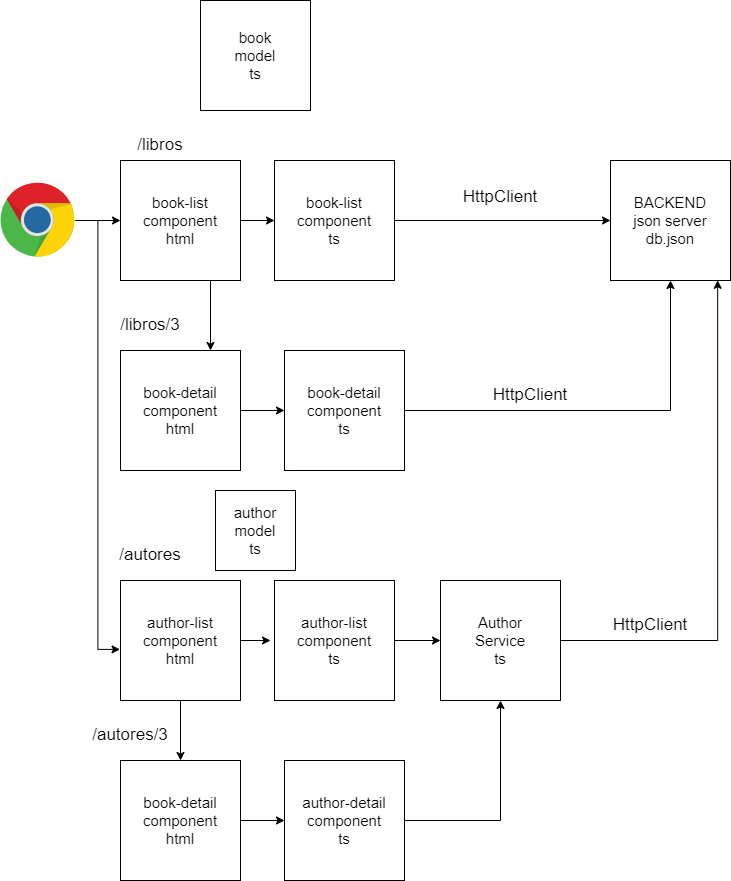

The diagram above was exported from draw.io. Its source (the exported page's mxGraphModel, read from the mxfile embedded in the PNG):
<mxGraphModel dx="1066" dy="660" grid="1" gridSize="10" guides="1" tooltips="1" connect="1" arrows="1" fold="1" page="1" pageScale="1" pageWidth="827" pageHeight="1169" math="0" shadow="0">
  <root>
    <mxCell id="0" />
    <mxCell id="1" parent="0" />
    <mxCell id="FwTyYoQYLhfRcgT4a0Wh-1" value="&lt;font style=&quot;font-size: 15px;&quot;&gt;book&lt;br&gt;model&lt;br&gt;ts&lt;/font&gt;" style="whiteSpace=wrap;html=1;aspect=fixed;" vertex="1" parent="1">
      <mxGeometry x="220" y="80" width="110" height="110" as="geometry" />
    </mxCell>
    <mxCell id="FwTyYoQYLhfRcgT4a0Wh-9" style="edgeStyle=orthogonalEdgeStyle;rounded=0;orthogonalLoop=1;jettySize=auto;html=1;exitX=1;exitY=0.5;exitDx=0;exitDy=0;entryX=0;entryY=0.5;entryDx=0;entryDy=0;" edge="1" parent="1" source="FwTyYoQYLhfRcgT4a0Wh-2" target="FwTyYoQYLhfRcgT4a0Wh-3">
      <mxGeometry relative="1" as="geometry" />
    </mxCell>
    <mxCell id="FwTyYoQYLhfRcgT4a0Wh-16" style="edgeStyle=orthogonalEdgeStyle;rounded=0;orthogonalLoop=1;jettySize=auto;html=1;exitX=0.75;exitY=1;exitDx=0;exitDy=0;entryX=0.75;entryY=0;entryDx=0;entryDy=0;" edge="1" parent="1" source="FwTyYoQYLhfRcgT4a0Wh-2" target="FwTyYoQYLhfRcgT4a0Wh-10">
      <mxGeometry relative="1" as="geometry" />
    </mxCell>
    <mxCell id="FwTyYoQYLhfRcgT4a0Wh-2" value="&lt;font style=&quot;font-size: 15px;&quot;&gt;book-list&lt;br&gt;component&lt;br&gt;html&lt;br&gt;&lt;/font&gt;" style="whiteSpace=wrap;html=1;aspect=fixed;" vertex="1" parent="1">
      <mxGeometry x="140" y="240" width="120" height="120" as="geometry" />
    </mxCell>
    <mxCell id="FwTyYoQYLhfRcgT4a0Wh-6" style="edgeStyle=orthogonalEdgeStyle;rounded=0;orthogonalLoop=1;jettySize=auto;html=1;exitX=1;exitY=0.5;exitDx=0;exitDy=0;" edge="1" parent="1" source="FwTyYoQYLhfRcgT4a0Wh-3" target="FwTyYoQYLhfRcgT4a0Wh-5">
      <mxGeometry relative="1" as="geometry" />
    </mxCell>
    <mxCell id="FwTyYoQYLhfRcgT4a0Wh-3" value="&lt;font style=&quot;font-size: 15px;&quot;&gt;book-list&lt;br&gt;component&lt;br&gt;ts&lt;br&gt;&lt;/font&gt;" style="whiteSpace=wrap;html=1;aspect=fixed;" vertex="1" parent="1">
      <mxGeometry x="294" y="240" width="120" height="120" as="geometry" />
    </mxCell>
    <mxCell id="FwTyYoQYLhfRcgT4a0Wh-8" style="edgeStyle=orthogonalEdgeStyle;rounded=0;orthogonalLoop=1;jettySize=auto;html=1;entryX=0;entryY=0.5;entryDx=0;entryDy=0;" edge="1" parent="1" source="FwTyYoQYLhfRcgT4a0Wh-4" target="FwTyYoQYLhfRcgT4a0Wh-2">
      <mxGeometry relative="1" as="geometry" />
    </mxCell>
    <mxCell id="FwTyYoQYLhfRcgT4a0Wh-4" value="" style="dashed=0;outlineConnect=0;html=1;align=center;labelPosition=center;verticalLabelPosition=bottom;verticalAlign=top;shape=mxgraph.weblogos.chrome" vertex="1" parent="1">
      <mxGeometry x="20" y="262.3" width="74.8" height="75.4" as="geometry" />
    </mxCell>
    <mxCell id="FwTyYoQYLhfRcgT4a0Wh-5" value="&lt;font style=&quot;font-size: 15px;&quot;&gt;BACKEND&lt;br&gt;json server&lt;br&gt;db.json&lt;br&gt;&lt;/font&gt;" style="whiteSpace=wrap;html=1;aspect=fixed;" vertex="1" parent="1">
      <mxGeometry x="630" y="240" width="120" height="120" as="geometry" />
    </mxCell>
    <mxCell id="FwTyYoQYLhfRcgT4a0Wh-7" value="&lt;font style=&quot;font-size: 17px;&quot;&gt;HttpClient&lt;/font&gt;" style="text;html=1;strokeColor=none;fillColor=none;align=center;verticalAlign=middle;whiteSpace=wrap;rounded=0;" vertex="1" parent="1">
      <mxGeometry x="490" y="262.3" width="60" height="30" as="geometry" />
    </mxCell>
    <mxCell id="FwTyYoQYLhfRcgT4a0Wh-17" style="edgeStyle=orthogonalEdgeStyle;rounded=0;orthogonalLoop=1;jettySize=auto;html=1;exitX=1;exitY=0.5;exitDx=0;exitDy=0;entryX=0;entryY=0.5;entryDx=0;entryDy=0;" edge="1" parent="1" source="FwTyYoQYLhfRcgT4a0Wh-10" target="FwTyYoQYLhfRcgT4a0Wh-13">
      <mxGeometry relative="1" as="geometry" />
    </mxCell>
    <mxCell id="FwTyYoQYLhfRcgT4a0Wh-10" value="&lt;font style=&quot;font-size: 15px;&quot;&gt;book-detail&lt;br&gt;component&lt;br&gt;html&lt;br&gt;&lt;/font&gt;" style="whiteSpace=wrap;html=1;aspect=fixed;" vertex="1" parent="1">
      <mxGeometry x="140" y="430" width="120" height="120" as="geometry" />
    </mxCell>
    <mxCell id="FwTyYoQYLhfRcgT4a0Wh-11" value="&lt;font style=&quot;font-size: 17px;&quot;&gt;/libros&lt;/font&gt;" style="text;html=1;strokeColor=none;fillColor=none;align=center;verticalAlign=middle;whiteSpace=wrap;rounded=0;" vertex="1" parent="1">
      <mxGeometry x="150" y="210" width="60" height="30" as="geometry" />
    </mxCell>
    <mxCell id="FwTyYoQYLhfRcgT4a0Wh-12" value="&lt;font style=&quot;font-size: 17px;&quot;&gt;/libros/3&lt;/font&gt;" style="text;html=1;strokeColor=none;fillColor=none;align=center;verticalAlign=middle;whiteSpace=wrap;rounded=0;" vertex="1" parent="1">
      <mxGeometry x="140" y="390" width="60" height="30" as="geometry" />
    </mxCell>
    <mxCell id="FwTyYoQYLhfRcgT4a0Wh-14" style="edgeStyle=orthogonalEdgeStyle;rounded=0;orthogonalLoop=1;jettySize=auto;html=1;exitX=1;exitY=0.5;exitDx=0;exitDy=0;entryX=0.5;entryY=1;entryDx=0;entryDy=0;" edge="1" parent="1" source="FwTyYoQYLhfRcgT4a0Wh-13" target="FwTyYoQYLhfRcgT4a0Wh-5">
      <mxGeometry relative="1" as="geometry" />
    </mxCell>
    <mxCell id="FwTyYoQYLhfRcgT4a0Wh-13" value="&lt;font style=&quot;font-size: 15px;&quot;&gt;book-detail&lt;br&gt;component&lt;br&gt;ts&lt;br&gt;&lt;/font&gt;" style="whiteSpace=wrap;html=1;aspect=fixed;" vertex="1" parent="1">
      <mxGeometry x="304" y="430" width="120" height="120" as="geometry" />
    </mxCell>
    <mxCell id="FwTyYoQYLhfRcgT4a0Wh-15" value="&lt;font style=&quot;font-size: 17px;&quot;&gt;HttpClient&lt;/font&gt;" style="text;html=1;strokeColor=none;fillColor=none;align=center;verticalAlign=middle;whiteSpace=wrap;rounded=0;" vertex="1" parent="1">
      <mxGeometry x="520" y="460" width="60" height="30" as="geometry" />
    </mxCell>
    <mxCell id="FwTyYoQYLhfRcgT4a0Wh-23" style="edgeStyle=orthogonalEdgeStyle;rounded=0;orthogonalLoop=1;jettySize=auto;html=1;exitX=1;exitY=0.5;exitDx=0;exitDy=0;" edge="1" parent="1" source="FwTyYoQYLhfRcgT4a0Wh-18">
      <mxGeometry relative="1" as="geometry">
        <mxPoint x="290" y="720" as="targetPoint" />
      </mxGeometry>
    </mxCell>
    <mxCell id="FwTyYoQYLhfRcgT4a0Wh-29" style="edgeStyle=orthogonalEdgeStyle;rounded=0;orthogonalLoop=1;jettySize=auto;html=1;entryX=0.5;entryY=0;entryDx=0;entryDy=0;" edge="1" parent="1" source="FwTyYoQYLhfRcgT4a0Wh-18" target="FwTyYoQYLhfRcgT4a0Wh-28">
      <mxGeometry relative="1" as="geometry" />
    </mxCell>
    <mxCell id="FwTyYoQYLhfRcgT4a0Wh-18" value="&lt;font style=&quot;font-size: 15px;&quot;&gt;author-list&lt;br&gt;component&lt;br&gt;html&lt;br&gt;&lt;/font&gt;" style="whiteSpace=wrap;html=1;aspect=fixed;" vertex="1" parent="1">
      <mxGeometry x="140" y="660" width="120" height="120" as="geometry" />
    </mxCell>
    <mxCell id="FwTyYoQYLhfRcgT4a0Wh-19" style="edgeStyle=orthogonalEdgeStyle;rounded=0;orthogonalLoop=1;jettySize=auto;html=1;entryX=-0.004;entryY=0.574;entryDx=0;entryDy=0;entryPerimeter=0;" edge="1" parent="1" source="FwTyYoQYLhfRcgT4a0Wh-4" target="FwTyYoQYLhfRcgT4a0Wh-18">
      <mxGeometry relative="1" as="geometry" />
    </mxCell>
    <mxCell id="FwTyYoQYLhfRcgT4a0Wh-20" value="&lt;font style=&quot;font-size: 17px;&quot;&gt;/autores&lt;/font&gt;" style="text;html=1;strokeColor=none;fillColor=none;align=center;verticalAlign=middle;whiteSpace=wrap;rounded=0;" vertex="1" parent="1">
      <mxGeometry x="140" y="620" width="60" height="30" as="geometry" />
    </mxCell>
    <mxCell id="FwTyYoQYLhfRcgT4a0Wh-24" style="edgeStyle=orthogonalEdgeStyle;rounded=0;orthogonalLoop=1;jettySize=auto;html=1;exitX=1;exitY=0.5;exitDx=0;exitDy=0;entryX=0;entryY=0.5;entryDx=0;entryDy=0;" edge="1" parent="1" source="FwTyYoQYLhfRcgT4a0Wh-21" target="FwTyYoQYLhfRcgT4a0Wh-22">
      <mxGeometry relative="1" as="geometry" />
    </mxCell>
    <mxCell id="FwTyYoQYLhfRcgT4a0Wh-21" value="&lt;font style=&quot;font-size: 15px;&quot;&gt;author-list&lt;br&gt;component&lt;br&gt;ts&lt;br&gt;&lt;/font&gt;" style="whiteSpace=wrap;html=1;aspect=fixed;" vertex="1" parent="1">
      <mxGeometry x="294" y="660" width="120" height="120" as="geometry" />
    </mxCell>
    <mxCell id="FwTyYoQYLhfRcgT4a0Wh-25" style="edgeStyle=orthogonalEdgeStyle;rounded=0;orthogonalLoop=1;jettySize=auto;html=1;exitX=1;exitY=0.5;exitDx=0;exitDy=0;entryX=0.893;entryY=0.998;entryDx=0;entryDy=0;entryPerimeter=0;" edge="1" parent="1" source="FwTyYoQYLhfRcgT4a0Wh-22" target="FwTyYoQYLhfRcgT4a0Wh-5">
      <mxGeometry relative="1" as="geometry" />
    </mxCell>
    <mxCell id="FwTyYoQYLhfRcgT4a0Wh-22" value="&lt;font style=&quot;font-size: 15px;&quot;&gt;Author&lt;br&gt;Service&lt;br&gt;ts&lt;br&gt;&lt;/font&gt;" style="whiteSpace=wrap;html=1;aspect=fixed;" vertex="1" parent="1">
      <mxGeometry x="460" y="660" width="120" height="120" as="geometry" />
    </mxCell>
    <mxCell id="FwTyYoQYLhfRcgT4a0Wh-26" value="&lt;font style=&quot;font-size: 17px;&quot;&gt;HttpClient&lt;/font&gt;" style="text;html=1;strokeColor=none;fillColor=none;align=center;verticalAlign=middle;whiteSpace=wrap;rounded=0;" vertex="1" parent="1">
      <mxGeometry x="640" y="690" width="60" height="30" as="geometry" />
    </mxCell>
    <mxCell id="FwTyYoQYLhfRcgT4a0Wh-27" value="&lt;font style=&quot;font-size: 15px;&quot;&gt;author&lt;br&gt;model&lt;br&gt;ts&lt;/font&gt;" style="whiteSpace=wrap;html=1;aspect=fixed;" vertex="1" parent="1">
      <mxGeometry x="235" y="570" width="80" height="80" as="geometry" />
    </mxCell>
    <mxCell id="FwTyYoQYLhfRcgT4a0Wh-32" style="edgeStyle=orthogonalEdgeStyle;rounded=0;orthogonalLoop=1;jettySize=auto;html=1;exitX=1;exitY=0.5;exitDx=0;exitDy=0;entryX=0;entryY=0.5;entryDx=0;entryDy=0;" edge="1" parent="1" source="FwTyYoQYLhfRcgT4a0Wh-28" target="FwTyYoQYLhfRcgT4a0Wh-31">
      <mxGeometry relative="1" as="geometry" />
    </mxCell>
    <mxCell id="FwTyYoQYLhfRcgT4a0Wh-28" value="&lt;font style=&quot;font-size: 15px;&quot;&gt;book-detail&lt;br&gt;component&lt;br&gt;html&lt;br&gt;&lt;/font&gt;" style="whiteSpace=wrap;html=1;aspect=fixed;" vertex="1" parent="1">
      <mxGeometry x="140" y="840" width="120" height="120" as="geometry" />
    </mxCell>
    <mxCell id="FwTyYoQYLhfRcgT4a0Wh-30" value="&lt;font style=&quot;font-size: 17px;&quot;&gt;/autores/3&lt;/font&gt;" style="text;html=1;strokeColor=none;fillColor=none;align=center;verticalAlign=middle;whiteSpace=wrap;rounded=0;" vertex="1" parent="1">
      <mxGeometry x="120" y="800" width="60" height="30" as="geometry" />
    </mxCell>
    <mxCell id="FwTyYoQYLhfRcgT4a0Wh-34" style="edgeStyle=orthogonalEdgeStyle;rounded=0;orthogonalLoop=1;jettySize=auto;html=1;exitX=1;exitY=0.5;exitDx=0;exitDy=0;entryX=0.5;entryY=1;entryDx=0;entryDy=0;" edge="1" parent="1" source="FwTyYoQYLhfRcgT4a0Wh-31" target="FwTyYoQYLhfRcgT4a0Wh-22">
      <mxGeometry relative="1" as="geometry" />
    </mxCell>
    <mxCell id="FwTyYoQYLhfRcgT4a0Wh-31" value="&lt;font style=&quot;font-size: 15px;&quot;&gt;author-detail&lt;br&gt;component&lt;br&gt;ts&lt;br&gt;&lt;/font&gt;" style="whiteSpace=wrap;html=1;aspect=fixed;" vertex="1" parent="1">
      <mxGeometry x="304" y="840" width="120" height="120" as="geometry" />
    </mxCell>
  </root>
</mxGraphModel>